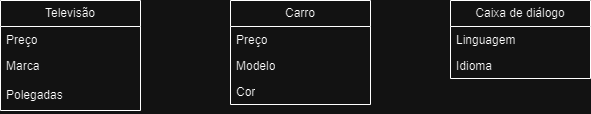

The diagram above was exported from draw.io. Its source (the exported page's mxGraphModel, read from the mxfile embedded in the PNG):
<mxGraphModel dx="880" dy="460" grid="1" gridSize="10" guides="1" tooltips="1" connect="1" arrows="1" fold="1" page="1" pageScale="1" pageWidth="827" pageHeight="1169" math="0" shadow="0">
  <root>
    <mxCell id="0" />
    <mxCell id="1" parent="0" />
    <mxCell id="bQF0CfTFoRvFJUhSZrKF-6" value="Televisão" style="swimlane;fontStyle=0;childLayout=stackLayout;horizontal=1;startSize=26;fillColor=none;horizontalStack=0;resizeParent=1;resizeParentMax=0;resizeLast=0;collapsible=1;marginBottom=0;whiteSpace=wrap;html=1;" vertex="1" parent="1">
      <mxGeometry x="20" y="60" width="140" height="110" as="geometry" />
    </mxCell>
    <mxCell id="bQF0CfTFoRvFJUhSZrKF-7" value="Preço" style="text;strokeColor=none;fillColor=none;align=left;verticalAlign=top;spacingLeft=4;spacingRight=4;overflow=hidden;rotatable=0;points=[[0,0.5],[1,0.5]];portConstraint=eastwest;whiteSpace=wrap;html=1;" vertex="1" parent="bQF0CfTFoRvFJUhSZrKF-6">
      <mxGeometry y="26" width="140" height="26" as="geometry" />
    </mxCell>
    <mxCell id="bQF0CfTFoRvFJUhSZrKF-8" value="Marca&lt;br&gt;&lt;br&gt;Polegadas" style="text;strokeColor=none;fillColor=none;align=left;verticalAlign=top;spacingLeft=4;spacingRight=4;overflow=hidden;rotatable=0;points=[[0,0.5],[1,0.5]];portConstraint=eastwest;whiteSpace=wrap;html=1;" vertex="1" parent="bQF0CfTFoRvFJUhSZrKF-6">
      <mxGeometry y="52" width="140" height="58" as="geometry" />
    </mxCell>
    <mxCell id="bQF0CfTFoRvFJUhSZrKF-16" value="Carro" style="swimlane;fontStyle=0;childLayout=stackLayout;horizontal=1;startSize=26;fillColor=none;horizontalStack=0;resizeParent=1;resizeParentMax=0;resizeLast=0;collapsible=1;marginBottom=0;whiteSpace=wrap;html=1;" vertex="1" parent="1">
      <mxGeometry x="250" y="60" width="140" height="104" as="geometry" />
    </mxCell>
    <mxCell id="bQF0CfTFoRvFJUhSZrKF-17" value="Preço" style="text;strokeColor=none;fillColor=none;align=left;verticalAlign=top;spacingLeft=4;spacingRight=4;overflow=hidden;rotatable=0;points=[[0,0.5],[1,0.5]];portConstraint=eastwest;whiteSpace=wrap;html=1;" vertex="1" parent="bQF0CfTFoRvFJUhSZrKF-16">
      <mxGeometry y="26" width="140" height="26" as="geometry" />
    </mxCell>
    <mxCell id="bQF0CfTFoRvFJUhSZrKF-18" value="Modelo" style="text;strokeColor=none;fillColor=none;align=left;verticalAlign=top;spacingLeft=4;spacingRight=4;overflow=hidden;rotatable=0;points=[[0,0.5],[1,0.5]];portConstraint=eastwest;whiteSpace=wrap;html=1;" vertex="1" parent="bQF0CfTFoRvFJUhSZrKF-16">
      <mxGeometry y="52" width="140" height="26" as="geometry" />
    </mxCell>
    <mxCell id="bQF0CfTFoRvFJUhSZrKF-19" value="Cor" style="text;strokeColor=none;fillColor=none;align=left;verticalAlign=top;spacingLeft=4;spacingRight=4;overflow=hidden;rotatable=0;points=[[0,0.5],[1,0.5]];portConstraint=eastwest;whiteSpace=wrap;html=1;" vertex="1" parent="bQF0CfTFoRvFJUhSZrKF-16">
      <mxGeometry y="78" width="140" height="26" as="geometry" />
    </mxCell>
    <mxCell id="bQF0CfTFoRvFJUhSZrKF-20" value="Caixa de diálogo" style="swimlane;fontStyle=0;childLayout=stackLayout;horizontal=1;startSize=26;fillColor=none;horizontalStack=0;resizeParent=1;resizeParentMax=0;resizeLast=0;collapsible=1;marginBottom=0;whiteSpace=wrap;html=1;" vertex="1" parent="1">
      <mxGeometry x="470" y="60" width="140" height="78" as="geometry" />
    </mxCell>
    <mxCell id="bQF0CfTFoRvFJUhSZrKF-21" value="Linguagem" style="text;strokeColor=none;fillColor=none;align=left;verticalAlign=top;spacingLeft=4;spacingRight=4;overflow=hidden;rotatable=0;points=[[0,0.5],[1,0.5]];portConstraint=eastwest;whiteSpace=wrap;html=1;" vertex="1" parent="bQF0CfTFoRvFJUhSZrKF-20">
      <mxGeometry y="26" width="140" height="26" as="geometry" />
    </mxCell>
    <mxCell id="bQF0CfTFoRvFJUhSZrKF-22" value="Idioma" style="text;strokeColor=none;fillColor=none;align=left;verticalAlign=top;spacingLeft=4;spacingRight=4;overflow=hidden;rotatable=0;points=[[0,0.5],[1,0.5]];portConstraint=eastwest;whiteSpace=wrap;html=1;" vertex="1" parent="bQF0CfTFoRvFJUhSZrKF-20">
      <mxGeometry y="52" width="140" height="26" as="geometry" />
    </mxCell>
  </root>
</mxGraphModel>